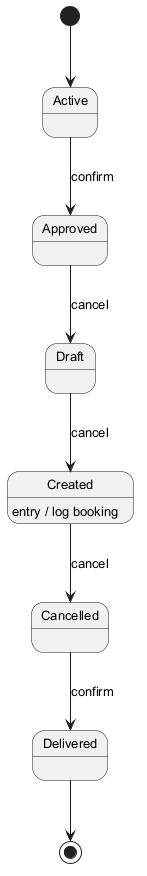

The diagram above was rendered by PlantUML. Its source (embedded in the PNG):
@startuml
skinparam backgroundColor #FFFFFF
skinparam classBackgroundColor #F3E5F5
skinparam classBorderColor #6A1B9A
skinparam defaultFontSize 13
[*] --> Active
Active --> Approved : confirm
Approved --> Draft : cancel
Draft --> Created : cancel
Created --> Cancelled : cancel
Created : entry / log booking
Cancelled --> Delivered : confirm
Delivered --> [*]
@enduml